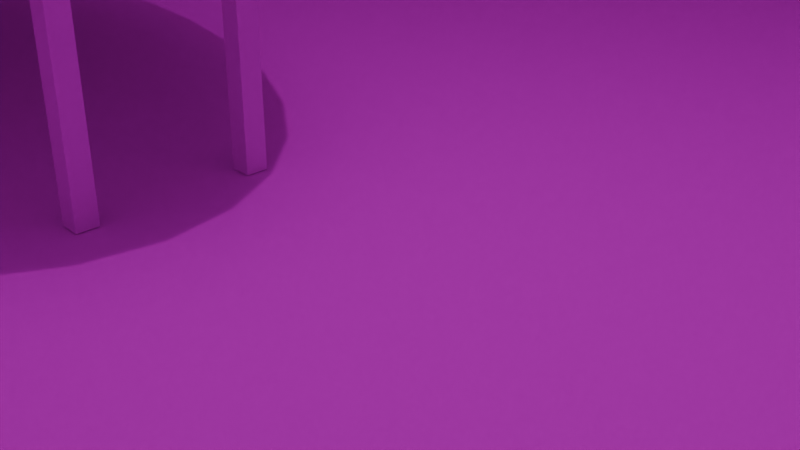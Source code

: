 # Source: Room.blend  (saved by Blender 4.0.36; exported with 4.5.12 LTS)
import bpy
from mathutils import Matrix  # noqa: F401  (used for matrix-valued properties, if any)

bpy.ops.wm.read_factory_settings(use_empty=True)
scene = bpy.context.scene
scene.name = 'Scene'

# ---- collections
col_collection = bpy.data.collections.new('Collection'); scene.collection.children.link(col_collection)

# ---- images (referenced by path relative to the original .blend; pixels are not part of the script)
import os
ASSET_DIR = os.environ.get("B2B_ASSET_DIR", "")  # directory of the original .blend (textures are referenced by path, not embedded)
HERE = os.path.dirname(os.path.abspath(__file__))  # packed textures are extracted next to this script under _unpacked/

def load_image(name, relpath, width, height, colorspace="sRGB"):
    """Load a texture the original file referenced (path relative to the .blend, or extracted next to this script)."""
    p = next((c for c in (os.path.join(HERE, relpath), os.path.join(ASSET_DIR, relpath)) if relpath and os.path.exists(c)), "")
    if p:
        img = bpy.data.images.load(p, check_existing=True)
        img.name = name
    else:  # same state as the original file: an image datablock whose file is absent (Cycles renders it pink)
        img = bpy.data.images.new(name, width, height)
        img.source = "FILE"
        img.filepath = "//" + (relpath or name)
    img.colorspace_settings.name = colorspace
    return img
img_png = load_image('стена стрёмная такая.png', 'стена стрёмная такая.png', 1024, 1024, 'sRGB')
img_png_1 = load_image('стол казик.png', 'стол казик.png', 1024, 1024, 'sRGB')

# ---- materials (node trees are filled in below, after node groups)
mat_material_001 = bpy.data.materials.new('Material.001')
mat_material_001.use_transparent_shadow = False
mat_material_002 = bpy.data.materials.new('Material.002')
mat_material_002.use_transparent_shadow = False

# ---- material node trees
mat_material_001.use_nodes = True; mat_material_001.node_tree.nodes.clear()
_N = mat_material_001.node_tree.nodes; _L = mat_material_001.node_tree.links
n0 = _N.new('ShaderNodeBsdfPrincipled'); n0.name = 'Principled BSDF'; n0.location = (10, 300)
n0.inputs[2].default_value = 1.0
n0.inputs[3].default_value = 1.0
n1 = _N.new('ShaderNodeOutputMaterial'); n1.name = 'Material Output'; n1.location = (300, 300)
n2 = _N.new('ShaderNodeTexImage'); n2.name = 'Image Texture'; n2.location = (-322, 202)
n2.image = img_png
_L.new(n0.outputs[0], n1.inputs[0])
_L.new(n2.outputs[0], n0.inputs[0])
n1.is_active_output = True
mat_material_002.use_nodes = True; mat_material_002.node_tree.nodes.clear()
_N = mat_material_002.node_tree.nodes; _L = mat_material_002.node_tree.links
n0 = _N.new('ShaderNodeBsdfPrincipled'); n0.name = 'Principled BSDF'; n0.location = (10, 300)
n0.inputs[2].default_value = 0.0
n0.inputs[3].default_value = 1.0
n1 = _N.new('ShaderNodeOutputMaterial'); n1.name = 'Material Output'; n1.location = (300, 300)
n2 = _N.new('ShaderNodeTexImage'); n2.name = 'Image Texture.001'; n2.location = (-523, 39)
n2.image = img_png_1
_L.new(n0.outputs[0], n1.inputs[0])
_L.new(n2.outputs[0], n0.inputs[0])
n1.is_active_output = True

# ---- world
world_world = bpy.data.worlds.new('World'); scene.world = world_world
world_world.use_nodes = True; world_world.node_tree.nodes.clear()
_N = world_world.node_tree.nodes; _L = world_world.node_tree.links
n0 = _N.new('ShaderNodeOutputWorld'); n0.name = 'World Output'; n0.location = (300, 300)
n1 = _N.new('ShaderNodeBackground'); n1.name = 'Background'; n1.location = (10, 300)
n1.inputs[0].default_value = (0.05088, 0.05088, 0.05088, 1.0)
_L.new(n1.outputs[0], n0.inputs[0])
n0.is_active_output = True
world_world.color = (0.05088, 0.05088, 0.05088)
world_world.use_sun_shadow = False
world_world.sun_shadow_jitter_overblur = 0.0

# ---- cameras
cam_camera = bpy.data.cameras.new('Camera')
cam_camera.clip_end = 100.0
cam_camera.ortho_scale = 7.314

# ---- lights
light_light = bpy.data.lights.new('Light', 'POINT')
light_light.transmission_factor = 0.0
light_light.use_soft_falloff = False
light_light.energy = 1000.0
light_light.shadow_soft_size = 0.1
light_light.shadow_maximum_resolution = 0.006
light_light.use_absolute_resolution = True

# ---- meshes
me_plane = bpy.data.meshes.new('Plane')
me_plane.from_pydata([(-1.913, -1.0, 0.0), (1.0, -1.0, 0.0), (-1.913, 2.503, 0.0), (1.0, 2.503, 0.0), (-1.913, -1.0, 0.9979), (1.0, -1.0, 0.9979), (1.0, 2.503, 0.9979), (-1.913, -1.0, 0.9979), (-1.913, 2.503, 0.9979), (1.0, 2.503, 0.9979), (-1.913, -0.9983, 0.9979), (1.0, -0.9983, 0.9979)], [], [(0, 1, 3, 2), (3, 1, 5, 6), (1, 0, 4, 5), (2, 3, 9, 8), (0, 2, 8, 7), (8, 9, 11, 10)])
_uv = me_plane.uv_layers.new(name='UVMap')
_uv.uv.foreach_set('vector', [0.007792, 0.007792, 0.9922, 0.007792, 0.9948, 0.7013, 0.01039, 0.7013, 0.9909, 0.3769, 0.01561, 0.3776, 0.01433, 0.003546, 0.9884, 0.008098, 0.9922, 0.5714, 0.005195, 0.574, 0.002597, 0.007792, 0.9896, 0.007792, 0.007792, 0.4442, 0.9948, 0.439, 0.9922, 0.8545, 0.005195, 0.8519, 0.007792, 0.007792, 1.003, -5.96e-08, 1.0, 0.3896, 0.005195, 0.4026, 0.005195, 0.2831, 0.9922, 0.2779, 1.0, 1.0, 0.002597, 0.9922])
me_plane.materials.append(mat_material_001)
me_plane.update()
me_cylinder = bpy.data.meshes.new('Cylinder')
me_cylinder.from_pydata([(2.133e-08, 2.262, 0.8204), (2.133e-08, 2.262, 0.9061), (0.9737, 2.219, 0.8204), (0.9737, 2.219, 0.9061), (1.91, 2.09, 0.8204), (1.91, 2.09, 0.9061), (2.773, 1.881, 0.8204), (2.773, 1.881, 0.9061), (3.529, 1.6, 0.8204), (3.529, 1.6, 0.9061), (4.15, 1.257, 0.8204), (4.15, 1.257, 0.9061), (4.611, 0.8657, 0.8204), (4.611, 0.8657, 0.9061), (4.895, 0.4413, 0.8204), (4.895, 0.4413, 0.9061), (4.991, -2.351e-09, 0.8204), (4.991, -2.351e-09, 0.9061), (4.895, -0.4413, 0.8204), (4.895, -0.4413, 0.9061), (4.611, -0.8657, 0.8204), (4.611, -0.8657, 0.9061), (4.15, -1.257, 0.8204), (4.15, -1.257, 0.9061), (3.529, -1.6, 0.8204), (3.529, -1.6, 0.9061), (2.773, -1.881, 0.8204), (2.773, -1.881, 0.9061), (1.91, -2.09, 0.8204), (1.91, -2.09, 0.9061), (0.9737, -2.219, 0.8204), (0.9737, -2.219, 0.9061), (2.133e-08, -2.262, 0.8204), (2.133e-08, -2.262, 0.9061), (-0.9737, -2.219, 0.8204), (-0.9737, -2.219, 0.9061), (-1.91, -2.09, 0.8204), (-1.91, -2.09, 0.9061), (-2.773, -1.881, 0.8204), (-2.773, -1.881, 0.9061), (-3.529, -1.6, 0.8204), (-3.529, -1.6, 0.9061), (-4.15, -1.257, 0.8204), (-4.15, -1.257, 0.9061), (-4.611, -0.8657, 0.8204), (-4.611, -0.8657, 0.9061), (-4.895, -0.4413, 0.8204), (-4.895, -0.4413, 0.9061), (-4.991, -2.351e-09, 0.8204), (-4.991, -2.351e-09, 0.9061), (-4.895, 0.4413, 0.8204), (-4.895, 0.4413, 0.9061), (-4.611, 0.8657, 0.8204), (-4.611, 0.8657, 0.9061), (-4.15, 1.257, 0.8204), (-4.15, 1.257, 0.9061), (-3.529, 1.6, 0.8204), (-3.529, 1.6, 0.9061), (-2.773, 1.881, 0.8204), (-2.773, 1.881, 0.9061), (-1.91, 2.09, 0.8204), (-1.91, 2.09, 0.9061), (-0.9737, 2.219, 0.8204), (-0.9737, 2.219, 0.9061)], [], [(0, 1, 3, 2), (2, 3, 5, 4), (4, 5, 7, 6), (6, 7, 9, 8), (8, 9, 11, 10), (10, 11, 13, 12), (12, 13, 15, 14), (14, 15, 17, 16), (16, 17, 19, 18), (18, 19, 21, 20), (20, 21, 23, 22), (22, 23, 25, 24), (24, 25, 27, 26), (26, 27, 29, 28), (28, 29, 31, 30), (30, 31, 33, 32), (32, 33, 35, 34), (34, 35, 37, 36), (36, 37, 39, 38), (38, 39, 41, 40), (40, 41, 43, 42), (42, 43, 45, 44), (44, 45, 47, 46), (46, 47, 49, 48), (48, 49, 51, 50), (50, 51, 53, 52), (52, 53, 55, 54), (54, 55, 57, 56), (56, 57, 59, 58), (58, 59, 61, 60), (3, 1, 63, 61, 59, 57, 55, 53, 51, 49, 47, 45, 43, 41, 39, 37, 35, 33, 31, 29, 27, 25, 23, 21, 19, 17, 15, 13, 11, 9, 7, 5), (60, 61, 63, 62), (62, 63, 1, 0), (0, 2, 4, 6, 8, 10, 12, 14, 16, 18, 20, 22, 24, 26, 28, 30, 32, 34, 36, 38, 40, 42, 44, 46, 48, 50, 52, 54, 56, 58, 60, 62)])
_uv = me_cylinder.uv_layers.new(name='UVMap')
_uv.uv.foreach_set('vector', [0.4665, 0.8579, 0.4665, 0.8846, 0.4648, 0.8846, 0.4648, 0.8579, 0.4648, 0.8579, 0.4648, 0.8846, 0.4632, 0.8846, 0.4632, 0.8579, 0.4632, 0.8579, 0.4632, 0.8846, 0.4615, 0.8846, 0.4615, 0.8579, 0.4615, 0.8579, 0.4615, 0.8846, 0.4598, 0.8846, 0.4598, 0.8579, 0.4598, 0.8579, 0.4598, 0.8846, 0.4581, 0.8846, 0.4581, 0.8579, 0.4581, 0.8579, 0.4581, 0.8846, 0.4565, 0.8846, 0.4565, 0.8579, 0.4565, 0.8579, 0.4565, 0.8846, 0.4548, 0.8846, 0.4548, 0.8579, 0.4548, 0.8579, 0.4548, 0.8846, 0.4531, 0.8846, 0.4531, 0.8579, 0.4531, 0.8579, 0.4531, 0.8846, 0.4515, 0.8846, 0.4515, 0.8579, 0.4515, 0.8579, 0.4515, 0.8846, 0.4498, 0.8846, 0.4498, 0.8579, 0.4498, 0.8579, 0.4498, 0.8846, 0.4481, 0.8846, 0.4481, 0.8579, 0.4481, 0.8579, 0.4481, 0.8846, 0.4464, 0.8846, 0.4464, 0.8579, 0.4464, 0.8579, 0.4464, 0.8846, 0.4448, 0.8846, 0.4448, 0.8579, 0.4448, 0.8579, 0.4448, 0.8846, 0.4431, 0.8846, 0.4431, 0.8579, 0.4431, 0.8579, 0.4431, 0.8846, 0.4414, 0.8846, 0.4414, 0.8579, 0.4414, 0.8579, 0.4414, 0.8846, 0.4398, 0.8846, 0.4398, 0.8579, 0.4398, 0.8579, 0.4398, 0.8846, 0.4381, 0.8846, 0.4381, 0.8579, 0.4381, 0.8579, 0.4381, 0.8846, 0.4364, 0.8846, 0.4364, 0.8579, 0.4364, 0.8579, 0.4364, 0.8846, 0.4348, 0.8846, 0.4348, 0.8579, 0.4348, 0.8579, 0.4348, 0.8846, 0.4331, 0.8846, 0.4331, 0.8579, 0.4331, 0.8579, 0.4331, 0.8846, 0.4314, 0.8846, 0.4314, 0.8579, 0.4314, 0.8579, 0.4314, 0.8846, 0.4297, 0.8846, 0.4297, 0.8579, 0.4297, 0.8579, 0.4297, 0.8846, 0.4281, 0.8846, 0.4281, 0.8579, 0.4281, 0.8579, 0.4281, 0.8846, 0.4264, 0.8846, 0.4264, 0.8579, 0.4264, 0.8579, 0.4264, 0.8846, 0.4247, 0.8846, 0.4247, 0.8579, 0.4247, 0.8579, 0.4247, 0.8846, 0.4231, 0.8846, 0.4231, 0.8579, 0.4231, 0.8579, 0.4231, 0.8846, 0.4214, 0.8846, 0.4214, 0.8579, 0.4214, 0.8579, 0.4214, 0.8846, 0.4197, 0.8846, 0.4197, 0.8579, 0.4197, 0.8579, 0.4197, 0.8846, 0.418, 0.8846, 0.418, 0.8579, 0.418, 0.8579, 0.418, 0.8846, 0.4164, 0.8846, 0.4164, 0.8579, 0.5861, 0.8422, 0.5035, 0.8479, 0.4208, 0.8422, 0.3414, 0.8254, 0.2682, 0.7982, 0.204, 0.7615, 0.1513, 0.7169, 0.1122, 0.6659, 0.08807, 0.6106, 0.07993, 0.5531, 0.08807, 0.4956, 0.1122, 0.4403, 0.1513, 0.4299, 0.204, 0.3852, 0.2682, 0.308, 0.3414, 0.2807, 0.4208, 0.264, 0.5035, 0.2583, 0.5861, 0.264, 0.6656, 0.2807, 0.7388, 0.308, 0.803, 0.3446, 0.8556, 0.3893, 0.8948, 0.4403, 0.9189, 0.4956, 0.927, 0.5531, 0.9189, 0.6106, 0.8948, 0.6659, 0.8556, 0.7169, 0.803, 0.7615, 0.7388, 0.7982, 0.6656, 0.8254, 0.4164, 0.8579, 0.4164, 0.8846, 0.4147, 0.8846, 0.4147, 0.8579, 0.4147, 0.8579, 0.4147, 0.8846, 0.413, 0.8846, 0.413, 0.8579, 0.75, 0.49, 0.7968, 0.4854, 0.8418, 0.4717, 0.8833, 0.4496, 0.9197, 0.4197, 0.9496, 0.3833, 0.9717, 0.3418, 0.9854, 0.2968, 0.99, 0.25, 0.9854, 0.2032, 0.9717, 0.1582, 0.9496, 0.1167, 0.9197, 0.08029, 0.8833, 0.05045, 0.8418, 0.02827, 0.7968, 0.01461, 0.75, 0.01, 0.7032, 0.01461, 0.6582, 0.02827, 0.6167, 0.05045, 0.5803, 0.08029, 0.5504, 0.1167, 0.5283, 0.1582, 0.5146, 0.2032, 0.51, 0.25, 0.5146, 0.2968, 0.5283, 0.3418, 0.5504, 0.3833, 0.5803, 0.4197, 0.6167, 0.4496, 0.6582, 0.4717, 0.7032, 0.4854])
me_cylinder.materials.append(mat_material_002)
me_cylinder.update()
me_cube_001 = bpy.data.meshes.new('Cube.001')
me_cube_001.from_pydata([(-1.0, -1.0, -1.0), (-1.0, -1.0, 18.09), (-1.0, 1.0, -1.0), (-1.0, 1.0, 18.09), (1.0, -1.0, -1.0), (1.0, -1.0, 18.09), (1.0, 1.0, -1.0), (1.0, 1.0, 18.09)], [], [(0, 1, 3, 2), (2, 3, 7, 6), (6, 7, 5, 4), (4, 5, 1, 0), (2, 6, 4, 0), (7, 3, 1, 5)])
_uv = me_cube_001.uv_layers.new(name='UVMap')
_uv.uv.foreach_set('vector', [0.375, 0.0, 0.625, 0.0, 0.625, 0.25, 0.375, 0.25, 0.375, 0.25, 0.625, 0.25, 0.625, 0.5, 0.375, 0.5, 0.375, 0.5, 0.625, 0.5, 0.625, 0.75, 0.375, 0.75, 0.375, 0.75, 0.625, 0.75, 0.625, 1.0, 0.375, 1.0, 0.125, 0.5, 0.375, 0.5, 0.375, 0.75, 0.125, 0.75, 0.625, 0.5, 0.875, 0.5, 0.875, 0.75, 0.625, 0.75])
me_cube_001.materials.append(mat_material_001)
me_cube_001.update()
me_cube_002 = bpy.data.meshes.new('Cube.002')
me_cube_002.from_pydata([(-1.0, -1.0, -1.0), (-1.0, -1.0, 18.09), (-1.0, 1.0, -1.0), (-1.0, 1.0, 18.09), (1.0, -1.0, -1.0), (1.0, -1.0, 18.09), (1.0, 1.0, -1.0), (1.0, 1.0, 18.09)], [], [(0, 1, 3, 2), (2, 3, 7, 6), (6, 7, 5, 4), (4, 5, 1, 0), (2, 6, 4, 0), (7, 3, 1, 5)])
_uv = me_cube_002.uv_layers.new(name='UVMap')
_uv.uv.foreach_set('vector', [0.375, 0.0, 0.625, 0.0, 0.625, 0.25, 0.375, 0.25, 0.375, 0.25, 0.625, 0.25, 0.625, 0.5, 0.375, 0.5, 0.375, 0.5, 0.625, 0.5, 0.625, 0.75, 0.375, 0.75, 0.375, 0.75, 0.625, 0.75, 0.625, 1.0, 0.375, 1.0, 0.125, 0.5, 0.375, 0.5, 0.375, 0.75, 0.125, 0.75, 0.625, 0.5, 0.875, 0.5, 0.875, 0.75, 0.625, 0.75])
me_cube_002.materials.append(mat_material_001)
me_cube_002.update()
me_cube_003 = bpy.data.meshes.new('Cube.003')
me_cube_003.from_pydata([(-1.0, -1.0, -1.0), (-1.0, -1.0, 18.09), (-1.0, 1.0, -1.0), (-1.0, 1.0, 18.09), (1.0, -1.0, -1.0), (1.0, -1.0, 18.09), (1.0, 1.0, -1.0), (1.0, 1.0, 18.09)], [], [(0, 1, 3, 2), (2, 3, 7, 6), (6, 7, 5, 4), (4, 5, 1, 0), (2, 6, 4, 0), (7, 3, 1, 5)])
_uv = me_cube_003.uv_layers.new(name='UVMap')
_uv.uv.foreach_set('vector', [0.375, 0.0, 0.625, 0.0, 0.625, 0.25, 0.375, 0.25, 0.375, 0.25, 0.625, 0.25, 0.625, 0.5, 0.375, 0.5, 0.375, 0.5, 0.625, 0.5, 0.625, 0.75, 0.375, 0.75, 0.375, 0.75, 0.625, 0.75, 0.625, 1.0, 0.375, 1.0, 0.125, 0.5, 0.375, 0.5, 0.375, 0.75, 0.125, 0.75, 0.625, 0.5, 0.875, 0.5, 0.875, 0.75, 0.625, 0.75])
me_cube_003.materials.append(mat_material_001)
me_cube_003.update()
me_cube_004 = bpy.data.meshes.new('Cube.004')
me_cube_004.from_pydata([(-1.0, -1.0, -1.0), (-1.0, -1.0, 18.09), (-1.0, 1.0, -1.0), (-1.0, 1.0, 18.09), (1.0, -1.0, -1.0), (1.0, -1.0, 18.09), (1.0, 1.0, -1.0), (1.0, 1.0, 18.09)], [], [(0, 1, 3, 2), (2, 3, 7, 6), (6, 7, 5, 4), (4, 5, 1, 0), (2, 6, 4, 0), (7, 3, 1, 5)])
_uv = me_cube_004.uv_layers.new(name='UVMap')
_uv.uv.foreach_set('vector', [0.375, 0.0, 0.625, 0.0, 0.625, 0.25, 0.375, 0.25, 0.375, 0.25, 0.625, 0.25, 0.625, 0.5, 0.375, 0.5, 0.375, 0.5, 0.625, 0.5, 0.625, 0.75, 0.375, 0.75, 0.375, 0.75, 0.625, 0.75, 0.625, 1.0, 0.375, 1.0, 0.125, 0.5, 0.375, 0.5, 0.375, 0.75, 0.125, 0.75, 0.625, 0.5, 0.875, 0.5, 0.875, 0.75, 0.625, 0.75])
me_cube_004.materials.append(mat_material_001)
me_cube_004.update()

# ---- objects
ob_light = bpy.data.objects.new('Light', light_light)
ob_camera = bpy.data.objects.new('Camera', cam_camera)
ob_plane = bpy.data.objects.new('Plane', me_plane)
ob_cylinder = bpy.data.objects.new('Cylinder', me_cylinder)
ob_cube = bpy.data.objects.new('Cube', me_cube_001)
ob_cube_001 = bpy.data.objects.new('Cube.001', me_cube_002)
ob_cube_002 = bpy.data.objects.new('Cube.002', me_cube_003)
ob_cube_003 = bpy.data.objects.new('Cube.003', me_cube_004)

# ---- transforms, parenting, visibility, modifiers, constraints
ob_light.location = (2.296, -0.2257, 13.12)
ob_light.rotation_euler = (0.6503, 0.05522, 1.866)
ob_light.lock_rotations_4d = False
ob_light.empty_display_type = 'ARROWS'
ob_light.color = (0.0, 0.0, 0.0, 0.0)
ob_light.lineart.crease_threshold = 0.0
ob_camera.location = (7.359, -6.926, 4.958)
ob_camera.rotation_euler = (1.109, 0.0, 0.8149)
ob_camera.lock_rotations_4d = False
ob_camera.empty_display_type = 'ARROWS'
ob_camera.color = (0.0, 0.0, 0.0, 0.0)
ob_camera.display_type = 'WIRE'
ob_camera.lineart.crease_threshold = 0.0
ob_plane.location = (0.1623, 0.0, 0.0)
ob_plane.scale = (18.08, 18.08, 18.08)
ob_cylinder.location = (-6.384, -1.58, 1.833)
ob_cylinder.scale = (1.2, 1.549, 1.456)
ob_cube.location = (-10.78, -2.432, 0.1704)
ob_cube.scale = (0.1305, 0.1326, 0.1584)
ob_cube_001.location = (-10.78, -0.3577, 0.1704)
ob_cube_001.scale = (0.1305, 0.1326, 0.1584)
ob_cube_002.location = (-2.035, -0.3577, 0.1704)
ob_cube_002.scale = (0.1305, 0.1326, 0.1584)
ob_cube_003.location = (-2.035, -2.432, 0.1704)
ob_cube_003.scale = (0.1305, 0.1326, 0.1584)

# ---- collection membership
col_collection.objects.link(ob_light)
col_collection.objects.link(ob_camera)
col_collection.objects.link(ob_plane)
col_collection.objects.link(ob_cylinder)
col_collection.objects.link(ob_cube)
col_collection.objects.link(ob_cube_001)
col_collection.objects.link(ob_cube_002)
col_collection.objects.link(ob_cube_003)

# ---- scene / render settings (as saved in the file)
scene.camera = ob_camera
scene.frame_start = 1; scene.frame_end = 250; scene.frame_set(1)
scene.render.engine = 'BLENDER_EEVEE_NEXT'
scene.cycles.sampling_pattern = 'TABULATED_SOBOL'
bpy.context.view_layer.update()
